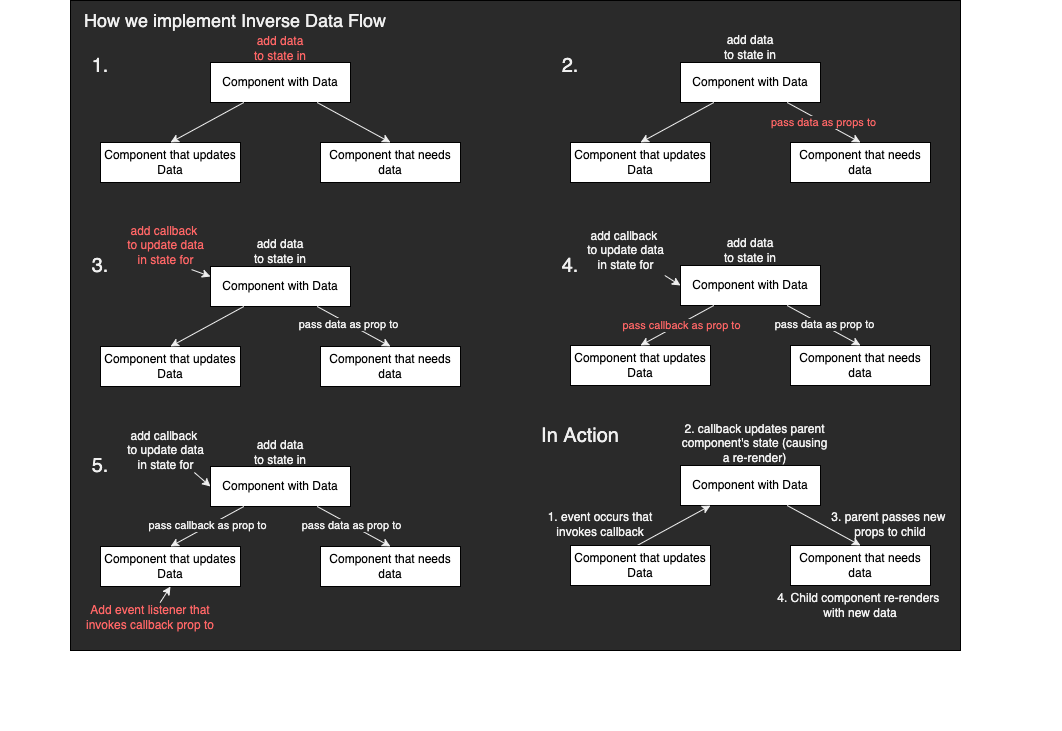

The diagram above was exported from draw.io. Its source (the exported page's mxGraphModel, read from the mxfile embedded in the PNG):
<mxGraphModel dx="2233" dy="1254" grid="1" gridSize="10" guides="1" tooltips="1" connect="1" arrows="1" fold="1" page="1" pageScale="1" pageWidth="850" pageHeight="1100" math="0" shadow="0">
  <root>
    <mxCell id="0" />
    <mxCell id="71" value="Beneath" parent="0" />
    <mxCell id="72" value="" style="rounded=0;whiteSpace=wrap;html=1;fontSize=22;fillColor=#2A2A2A;" parent="71" vertex="1">
      <mxGeometry x="-20" y="60" width="890" height="650" as="geometry" />
    </mxCell>
    <mxCell id="106" value="" style="edgeStyle=none;html=1;fontColor=#FF6666;entryX=0;entryY=0.5;entryDx=0;entryDy=0;strokeColor=#F0F0F0;" parent="71" target="56" edge="1">
      <mxGeometry relative="1" as="geometry">
        <mxPoint x="103.84615384615381" y="532" as="sourcePoint" />
      </mxGeometry>
    </mxCell>
    <mxCell id="110" value="&lt;font color=&quot;#f0f0f0&quot;&gt;How we implement Inverse Data Flow&lt;/font&gt;" style="text;html=1;strokeColor=none;fillColor=none;align=center;verticalAlign=middle;whiteSpace=wrap;rounded=0;fontSize=18;fontColor=#000000;" parent="71" vertex="1">
      <mxGeometry x="-10" y="65" width="310" height="30" as="geometry" />
    </mxCell>
    <mxCell id="122" value="Add event listener that invokes callback prop to" style="text;html=1;strokeColor=none;fillColor=none;align=center;verticalAlign=middle;whiteSpace=wrap;rounded=0;fontColor=#FF6666;" parent="71" vertex="1">
      <mxGeometry x="-10" y="662" width="140" height="30" as="geometry" />
    </mxCell>
    <mxCell id="123" value="" style="edgeStyle=none;html=1;fontColor=#FF6666;entryX=0.5;entryY=1;entryDx=0;entryDy=0;strokeColor=#F0F0F0;" parent="71" source="122" target="57" edge="1">
      <mxGeometry relative="1" as="geometry">
        <mxPoint x="110" y="625" as="targetPoint" />
      </mxGeometry>
    </mxCell>
    <mxCell id="130" value="&lt;font style=&quot;font-size: 12px&quot;&gt;4. Child component re-renders &lt;br&gt;with new data&lt;/font&gt;" style="text;html=1;strokeColor=none;fillColor=none;align=center;verticalAlign=middle;whiteSpace=wrap;rounded=0;fontColor=#F0F0F0;" parent="71" vertex="1">
      <mxGeometry x="680" y="650" width="180" height="30" as="geometry" />
    </mxCell>
    <mxCell id="1" parent="0" />
    <mxCell id="25" value="" style="group" parent="1" vertex="1" connectable="0">
      <mxGeometry x="155" y="100" width="715" height="690" as="geometry" />
    </mxCell>
    <mxCell id="31" value="" style="group" parent="25" vertex="1" connectable="0">
      <mxGeometry x="-145" y="22" width="360" height="120" as="geometry" />
    </mxCell>
    <mxCell id="2" value="Component with Data" style="rounded=0;whiteSpace=wrap;html=1;" parent="31" vertex="1">
      <mxGeometry x="110" width="140" height="40" as="geometry" />
    </mxCell>
    <mxCell id="3" value="Component that updates Data" style="rounded=0;whiteSpace=wrap;html=1;" parent="31" vertex="1">
      <mxGeometry y="80" width="140" height="40" as="geometry" />
    </mxCell>
    <mxCell id="4" value="" style="edgeStyle=none;html=1;entryX=0.5;entryY=0;entryDx=0;entryDy=0;strokeColor=#F0F0F0;" parent="31" source="2" target="3" edge="1">
      <mxGeometry relative="1" as="geometry" />
    </mxCell>
    <mxCell id="5" value="Component that needs data" style="rounded=0;whiteSpace=wrap;html=1;" parent="31" vertex="1">
      <mxGeometry x="220" y="80" width="140" height="40" as="geometry" />
    </mxCell>
    <mxCell id="6" value="" style="edgeStyle=none;html=1;entryX=0.5;entryY=0;entryDx=0;entryDy=0;strokeColor=#F0F0F0;" parent="31" source="2" target="5" edge="1">
      <mxGeometry relative="1" as="geometry" />
    </mxCell>
    <mxCell id="29" value="" style="group" parent="25" vertex="1" connectable="0">
      <mxGeometry x="225" y="-8" width="560" height="150" as="geometry" />
    </mxCell>
    <mxCell id="24" value="" style="group" parent="29" vertex="1" connectable="0">
      <mxGeometry y="30" width="560" height="120" as="geometry" />
    </mxCell>
    <mxCell id="19" value="Component with Data" style="rounded=0;whiteSpace=wrap;html=1;" parent="24" vertex="1">
      <mxGeometry x="210" width="140" height="40" as="geometry" />
    </mxCell>
    <mxCell id="20" value="Component that updates Data" style="rounded=0;whiteSpace=wrap;html=1;" parent="24" vertex="1">
      <mxGeometry x="100" y="80" width="140" height="40" as="geometry" />
    </mxCell>
    <mxCell id="17" value="" style="edgeStyle=none;html=1;entryX=0.5;entryY=0;entryDx=0;entryDy=0;strokeColor=#F0F0F0;" parent="24" source="19" target="20" edge="1">
      <mxGeometry relative="1" as="geometry" />
    </mxCell>
    <mxCell id="21" value="Component that needs data" style="rounded=0;whiteSpace=wrap;html=1;" parent="24" vertex="1">
      <mxGeometry x="320" y="80" width="140" height="40" as="geometry" />
    </mxCell>
    <mxCell id="18" value="&lt;font color=&quot;#ff6666&quot; style=&quot;background-color: rgb(42 , 42 , 42)&quot;&gt;pass data as props to&lt;/font&gt;" style="edgeStyle=none;html=1;entryX=0.5;entryY=0;entryDx=0;entryDy=0;strokeColor=#F0F0F0;" parent="24" source="19" target="21" edge="1">
      <mxGeometry relative="1" as="geometry" />
    </mxCell>
    <mxCell id="26" value="&lt;font color=&quot;#f0f0f0&quot;&gt;add data to state in&lt;/font&gt;" style="text;html=1;align=center;verticalAlign=middle;whiteSpace=wrap;rounded=0;fontColor=#FF6666;" parent="29" vertex="1">
      <mxGeometry x="250" width="60" height="30" as="geometry" />
    </mxCell>
    <mxCell id="28" value="" style="edgeStyle=none;html=1;" parent="29" source="19" target="26" edge="1">
      <mxGeometry relative="1" as="geometry" />
    </mxCell>
    <mxCell id="32" value="" style="group" parent="25" vertex="1" connectable="0">
      <mxGeometry x="-245" y="196" width="560" height="150" as="geometry" />
    </mxCell>
    <mxCell id="33" value="" style="group" parent="32" vertex="1" connectable="0">
      <mxGeometry y="30" width="560" height="120" as="geometry" />
    </mxCell>
    <mxCell id="34" value="Component with Data" style="rounded=0;whiteSpace=wrap;html=1;" parent="33" vertex="1">
      <mxGeometry x="210" width="140" height="40" as="geometry" />
    </mxCell>
    <mxCell id="35" value="Component that updates Data" style="rounded=0;whiteSpace=wrap;html=1;" parent="33" vertex="1">
      <mxGeometry x="100" y="80" width="140" height="40" as="geometry" />
    </mxCell>
    <mxCell id="36" value="" style="edgeStyle=none;html=1;entryX=0.5;entryY=0;entryDx=0;entryDy=0;strokeColor=#F0F0F0;" parent="33" source="34" target="35" edge="1">
      <mxGeometry relative="1" as="geometry" />
    </mxCell>
    <mxCell id="37" value="Component that needs data" style="rounded=0;whiteSpace=wrap;html=1;" parent="33" vertex="1">
      <mxGeometry x="320" y="80" width="140" height="40" as="geometry" />
    </mxCell>
    <mxCell id="38" value="" style="edgeStyle=none;html=1;entryX=0.5;entryY=0;entryDx=0;entryDy=0;strokeColor=#F0F0F0;" parent="33" source="34" target="37" edge="1">
      <mxGeometry relative="1" as="geometry" />
    </mxCell>
    <mxCell id="41" value="&lt;font color=&quot;#f0f0f0&quot; style=&quot;background-color: rgb(42 , 42 , 42)&quot;&gt;pass data as prop to&lt;/font&gt;" style="edgeLabel;html=1;align=center;verticalAlign=middle;resizable=0;points=[];fontColor=#FF6666;" parent="38" vertex="1" connectable="0">
      <mxGeometry x="-0.1598" relative="1" as="geometry">
        <mxPoint y="1" as="offset" />
      </mxGeometry>
    </mxCell>
    <mxCell id="116" value="add callback &lt;br&gt;to update data&lt;br&gt;in state for" style="text;html=1;align=center;verticalAlign=middle;resizable=0;points=[];autosize=1;strokeColor=none;fillColor=none;fontColor=#FF6666;" parent="33" vertex="1">
      <mxGeometry x="120" y="-46" width="90" height="50" as="geometry" />
    </mxCell>
    <mxCell id="118" value="" style="endArrow=classic;html=1;fontColor=#FF6666;exitX=0.79;exitY=0.982;exitDx=0;exitDy=0;exitPerimeter=0;entryX=0;entryY=0.25;entryDx=0;entryDy=0;strokeColor=#F0F0F0;" parent="33" source="116" target="34" edge="1">
      <mxGeometry width="50" height="50" relative="1" as="geometry">
        <mxPoint x="210" y="34" as="sourcePoint" />
        <mxPoint x="260" y="-16" as="targetPoint" />
      </mxGeometry>
    </mxCell>
    <mxCell id="40" value="" style="edgeStyle=none;html=1;" parent="32" source="34" edge="1">
      <mxGeometry relative="1" as="geometry">
        <mxPoint x="280" y="30" as="targetPoint" />
      </mxGeometry>
    </mxCell>
    <mxCell id="42" value="" style="group" parent="25" vertex="1" connectable="0">
      <mxGeometry x="225" y="195" width="560" height="150" as="geometry" />
    </mxCell>
    <mxCell id="73" value="" style="group" parent="42" vertex="1" connectable="0">
      <mxGeometry y="-10" width="560" height="160" as="geometry" />
    </mxCell>
    <mxCell id="43" value="" style="group" parent="73" vertex="1" connectable="0">
      <mxGeometry y="40" width="560" height="120" as="geometry" />
    </mxCell>
    <mxCell id="44" value="Component with Data" style="rounded=0;whiteSpace=wrap;html=1;" parent="43" vertex="1">
      <mxGeometry x="210" width="140" height="40" as="geometry" />
    </mxCell>
    <mxCell id="45" value="Component that updates Data" style="rounded=0;whiteSpace=wrap;html=1;" parent="43" vertex="1">
      <mxGeometry x="100" y="80" width="140" height="40" as="geometry" />
    </mxCell>
    <mxCell id="46" value="" style="edgeStyle=none;html=1;entryX=0.5;entryY=0;entryDx=0;entryDy=0;strokeColor=#F0F0F0;" parent="43" source="44" target="45" edge="1">
      <mxGeometry relative="1" as="geometry" />
    </mxCell>
    <mxCell id="119" value="&lt;font color=&quot;#ff6666&quot; style=&quot;background-color: rgb(42 , 42 , 42)&quot;&gt;pass callback as prop to&lt;/font&gt;" style="edgeLabel;html=1;align=center;verticalAlign=middle;resizable=0;points=[];fontColor=#F0F0F0;" parent="46" vertex="1" connectable="0">
      <mxGeometry x="-0.0668" y="-1" relative="1" as="geometry">
        <mxPoint x="2" y="2" as="offset" />
      </mxGeometry>
    </mxCell>
    <mxCell id="47" value="Component that needs data" style="rounded=0;whiteSpace=wrap;html=1;" parent="43" vertex="1">
      <mxGeometry x="320" y="80" width="140" height="40" as="geometry" />
    </mxCell>
    <mxCell id="48" value="" style="edgeStyle=none;html=1;entryX=0.5;entryY=0;entryDx=0;entryDy=0;strokeColor=#F0F0F0;" parent="43" source="44" target="47" edge="1">
      <mxGeometry relative="1" as="geometry" />
    </mxCell>
    <mxCell id="145" value="pass data as prop to" style="edgeLabel;html=1;align=center;verticalAlign=middle;resizable=0;points=[];fontSize=11;fontColor=#F0F0F0;labelBackgroundColor=#2A2A2A;" parent="48" vertex="1" connectable="0">
      <mxGeometry x="-0.006" y="1" relative="1" as="geometry">
        <mxPoint as="offset" />
      </mxGeometry>
    </mxCell>
    <mxCell id="105" value="" style="edgeStyle=none;html=1;fontColor=#FF6666;entryX=0;entryY=0.5;entryDx=0;entryDy=0;strokeColor=#F0F0F0;" parent="73" source="53" target="44" edge="1">
      <mxGeometry relative="1" as="geometry" />
    </mxCell>
    <mxCell id="53" value="&lt;font color=&quot;#f0f0f0&quot;&gt;add callback &lt;br&gt;to update data&lt;br&gt;in state for&lt;/font&gt;" style="text;html=1;align=center;verticalAlign=middle;resizable=0;points=[];autosize=1;strokeColor=none;fillColor=none;fontColor=#FF6666;" parent="73" vertex="1">
      <mxGeometry x="110" width="90" height="50" as="geometry" />
    </mxCell>
    <mxCell id="51" value="" style="edgeStyle=none;html=1;" parent="73" source="44" edge="1">
      <mxGeometry relative="1" as="geometry">
        <mxPoint x="280" y="40" as="targetPoint" />
      </mxGeometry>
    </mxCell>
    <mxCell id="153" value="&lt;font color=&quot;#f0f0f0&quot;&gt;add callback &lt;br&gt;to update data&lt;br&gt;in state for&lt;/font&gt;" style="text;html=1;align=center;verticalAlign=middle;resizable=0;points=[];autosize=1;strokeColor=none;fillColor=none;fontColor=#FF6666;" parent="73" vertex="1">
      <mxGeometry x="-350" y="200" width="90" height="50" as="geometry" />
    </mxCell>
    <mxCell id="54" value="" style="group" parent="25" vertex="1" connectable="0">
      <mxGeometry x="-215" y="396" width="560" height="150" as="geometry" />
    </mxCell>
    <mxCell id="55" value="" style="group" parent="54" vertex="1" connectable="0">
      <mxGeometry y="30" width="560" height="120" as="geometry" />
    </mxCell>
    <mxCell id="56" value="Component with Data" style="rounded=0;whiteSpace=wrap;html=1;" parent="55" vertex="1">
      <mxGeometry x="180" width="140" height="40" as="geometry" />
    </mxCell>
    <mxCell id="57" value="Component that updates Data" style="rounded=0;whiteSpace=wrap;html=1;" parent="55" vertex="1">
      <mxGeometry x="70" y="80" width="140" height="40" as="geometry" />
    </mxCell>
    <mxCell id="58" value="" style="edgeStyle=none;html=1;entryX=0.5;entryY=0;entryDx=0;entryDy=0;strokeColor=#F0F0F0;" parent="55" source="56" target="57" edge="1">
      <mxGeometry relative="1" as="geometry" />
    </mxCell>
    <mxCell id="65" value="&lt;font color=&quot;#f0f0f0&quot;&gt;pass callback as prop to&lt;/font&gt;" style="edgeLabel;html=1;align=center;verticalAlign=middle;resizable=0;points=[];fontColor=#FF6666;labelBackgroundColor=#2A2A2A;" parent="58" vertex="1" connectable="0">
      <mxGeometry x="-0.0909" y="-3" relative="1" as="geometry">
        <mxPoint x="-3" y="3" as="offset" />
      </mxGeometry>
    </mxCell>
    <mxCell id="59" value="Component that needs data" style="rounded=0;whiteSpace=wrap;html=1;" parent="55" vertex="1">
      <mxGeometry x="290" y="80" width="140" height="40" as="geometry" />
    </mxCell>
    <mxCell id="60" value="" style="edgeStyle=none;html=1;entryX=0.5;entryY=0;entryDx=0;entryDy=0;strokeColor=#F0F0F0;" parent="55" source="56" target="59" edge="1">
      <mxGeometry relative="1" as="geometry" />
    </mxCell>
    <mxCell id="144" value="&lt;font style=&quot;font-size: 11px;&quot;&gt;pass data as prop to&lt;/font&gt;" style="edgeLabel;html=1;align=center;verticalAlign=middle;resizable=0;points=[];fontSize=11;fontColor=#F0F0F0;labelBackgroundColor=#2A2A2A;" parent="60" vertex="1" connectable="0">
      <mxGeometry x="-0.0806" relative="1" as="geometry">
        <mxPoint as="offset" />
      </mxGeometry>
    </mxCell>
    <mxCell id="63" value="" style="edgeStyle=none;html=1;" parent="54" source="56" edge="1">
      <mxGeometry relative="1" as="geometry">
        <mxPoint x="250" y="30" as="targetPoint" />
      </mxGeometry>
    </mxCell>
    <mxCell id="87" value="" style="group" parent="25" vertex="1" connectable="0">
      <mxGeometry x="255" y="395" width="560" height="150" as="geometry" />
    </mxCell>
    <mxCell id="88" value="" style="group" parent="87" vertex="1" connectable="0">
      <mxGeometry y="30" width="560" height="120" as="geometry" />
    </mxCell>
    <mxCell id="89" value="Component with Data" style="rounded=0;whiteSpace=wrap;html=1;" parent="88" vertex="1">
      <mxGeometry x="180" width="140" height="40" as="geometry" />
    </mxCell>
    <mxCell id="125" value="" style="edgeStyle=none;html=1;fontColor=#F0F0F0;entryX=0.5;entryY=1;entryDx=0;entryDy=0;strokeColor=#F0F0F0;" parent="88" edge="1">
      <mxGeometry relative="1" as="geometry">
        <mxPoint x="136.66666666666674" y="80" as="sourcePoint" />
        <mxPoint x="210" y="40" as="targetPoint" />
      </mxGeometry>
    </mxCell>
    <mxCell id="90" value="Component that updates Data" style="rounded=0;whiteSpace=wrap;html=1;" parent="88" vertex="1">
      <mxGeometry x="70" y="80" width="140" height="40" as="geometry" />
    </mxCell>
    <mxCell id="93" value="Component that needs data" style="rounded=0;whiteSpace=wrap;html=1;" parent="88" vertex="1">
      <mxGeometry x="290" y="80" width="140" height="40" as="geometry" />
    </mxCell>
    <mxCell id="94" value="" style="edgeStyle=none;html=1;entryX=0.5;entryY=0;entryDx=0;entryDy=0;strokeColor=#F0F0F0;" parent="88" source="89" target="93" edge="1">
      <mxGeometry relative="1" as="geometry" />
    </mxCell>
    <mxCell id="98" value="" style="edgeStyle=none;html=1;" parent="87" source="89" edge="1">
      <mxGeometry relative="1" as="geometry">
        <mxPoint x="250" y="30" as="targetPoint" />
      </mxGeometry>
    </mxCell>
    <mxCell id="114" value="add data to state in" style="text;html=1;align=center;verticalAlign=middle;whiteSpace=wrap;rounded=0;fontColor=#FF6666;" parent="25" vertex="1">
      <mxGeometry x="5" y="-7" width="60" height="30" as="geometry" />
    </mxCell>
    <mxCell id="133" value="&lt;font color=&quot;#f0f0f0&quot;&gt;add data to state in&lt;/font&gt;" style="text;html=1;align=center;verticalAlign=middle;whiteSpace=wrap;rounded=0;fontColor=#FF6666;" parent="25" vertex="1">
      <mxGeometry x="5" y="397" width="60" height="30" as="geometry" />
    </mxCell>
    <mxCell id="134" value="&lt;font color=&quot;#f0f0f0&quot;&gt;add data to state in&lt;/font&gt;" style="text;html=1;align=center;verticalAlign=middle;whiteSpace=wrap;rounded=0;fontColor=#FF6666;" parent="25" vertex="1">
      <mxGeometry x="475" y="195" width="60" height="30" as="geometry" />
    </mxCell>
    <mxCell id="135" value="&lt;font color=&quot;#f0f0f0&quot;&gt;add data to state in&lt;/font&gt;" style="text;html=1;align=center;verticalAlign=middle;whiteSpace=wrap;rounded=0;fontColor=#FF6666;" parent="25" vertex="1">
      <mxGeometry x="5" y="196" width="60" height="30" as="geometry" />
    </mxCell>
    <mxCell id="146" value="&lt;font color=&quot;#f0f0f0&quot;&gt;3. parent passes new &lt;br&gt;props to child&lt;/font&gt;" style="text;html=1;align=center;verticalAlign=middle;whiteSpace=wrap;rounded=0;fontColor=#FF6666;" parent="25" vertex="1">
      <mxGeometry x="580" y="469" width="130" height="30" as="geometry" />
    </mxCell>
    <mxCell id="147" value="&lt;font color=&quot;#f0f0f0&quot;&gt;1. event occurs that &lt;br&gt;invokes callback&lt;/font&gt;" style="text;html=1;align=center;verticalAlign=middle;whiteSpace=wrap;rounded=0;fontColor=#FF6666;" parent="25" vertex="1">
      <mxGeometry x="300" y="469" width="110" height="30" as="geometry" />
    </mxCell>
    <mxCell id="148" value="&lt;font color=&quot;#f0f0f0&quot;&gt;2. callback updates parent component's state (causing a re-render)&lt;/font&gt;" style="text;html=1;align=center;verticalAlign=middle;whiteSpace=wrap;rounded=0;fontColor=#FF6666;" parent="25" vertex="1">
      <mxGeometry x="432" y="378" width="155" height="50" as="geometry" />
    </mxCell>
    <mxCell id="136" value="&lt;font style=&quot;font-size: 20px&quot;&gt;2.&lt;/font&gt;" style="text;html=1;strokeColor=none;fillColor=none;align=center;verticalAlign=middle;whiteSpace=wrap;rounded=0;labelBackgroundColor=#2A2A2A;fontSize=11;fontColor=#F0F0F0;" parent="1" vertex="1">
      <mxGeometry x="450" y="110" width="60" height="30" as="geometry" />
    </mxCell>
    <mxCell id="137" value="&lt;font style=&quot;font-size: 20px&quot;&gt;1.&lt;/font&gt;" style="text;html=1;strokeColor=none;fillColor=none;align=center;verticalAlign=middle;whiteSpace=wrap;rounded=0;labelBackgroundColor=#2A2A2A;fontSize=11;fontColor=#F0F0F0;" parent="1" vertex="1">
      <mxGeometry x="-20" y="110" width="60" height="30" as="geometry" />
    </mxCell>
    <mxCell id="138" value="&lt;font style=&quot;font-size: 20px&quot;&gt;5.&lt;/font&gt;" style="text;html=1;strokeColor=none;fillColor=none;align=center;verticalAlign=middle;whiteSpace=wrap;rounded=0;labelBackgroundColor=#2A2A2A;fontSize=11;fontColor=#F0F0F0;" parent="1" vertex="1">
      <mxGeometry x="-20" y="510" width="60" height="30" as="geometry" />
    </mxCell>
    <mxCell id="139" value="&lt;font style=&quot;font-size: 20px&quot;&gt;4.&lt;/font&gt;" style="text;html=1;strokeColor=none;fillColor=none;align=center;verticalAlign=middle;whiteSpace=wrap;rounded=0;labelBackgroundColor=#2A2A2A;fontSize=11;fontColor=#F0F0F0;" parent="1" vertex="1">
      <mxGeometry x="450" y="310" width="60" height="30" as="geometry" />
    </mxCell>
    <mxCell id="140" value="&lt;font style=&quot;font-size: 20px&quot;&gt;3.&lt;/font&gt;" style="text;html=1;strokeColor=none;fillColor=none;align=center;verticalAlign=middle;whiteSpace=wrap;rounded=0;labelBackgroundColor=#2A2A2A;fontSize=11;fontColor=#F0F0F0;" parent="1" vertex="1">
      <mxGeometry x="-20" y="310" width="60" height="30" as="geometry" />
    </mxCell>
    <mxCell id="141" value="&lt;font style=&quot;font-size: 20px&quot;&gt;In Action&lt;/font&gt;" style="text;html=1;strokeColor=none;fillColor=none;align=center;verticalAlign=middle;whiteSpace=wrap;rounded=0;labelBackgroundColor=#2A2A2A;fontSize=11;fontColor=#F0F0F0;" parent="1" vertex="1">
      <mxGeometry x="450" y="480" width="80" height="30" as="geometry" />
    </mxCell>
  </root>
</mxGraphModel>